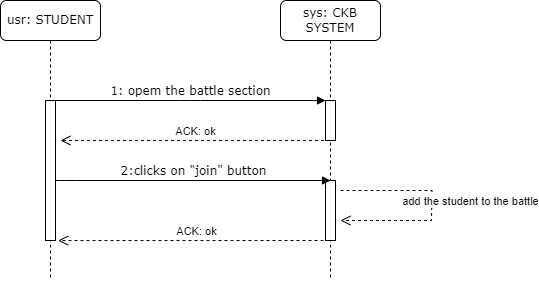

The diagram above was exported from draw.io. Its source (the exported page's mxGraphModel, read from the mxfile embedded in the PNG):
<mxGraphModel dx="1290" dy="629" grid="1" gridSize="10" guides="1" tooltips="1" connect="1" arrows="1" fold="1" page="1" pageScale="1" pageWidth="1100" pageHeight="850" background="none" math="0" shadow="0">
  <root>
    <mxCell id="0" />
    <mxCell id="1" parent="0" />
    <mxCell id="7baba1c4bc27f4b0-2" value="sys: CKB SYSTEM" style="shape=umlLifeline;perimeter=lifelinePerimeter;whiteSpace=wrap;html=1;container=1;collapsible=0;recursiveResize=0;outlineConnect=0;rounded=1;shadow=0;comic=0;labelBackgroundColor=none;strokeWidth=1;fontFamily=Verdana;fontSize=12;align=center;" parent="1" vertex="1">
      <mxGeometry x="350" y="80" width="100" height="280" as="geometry" />
    </mxCell>
    <mxCell id="7baba1c4bc27f4b0-10" value="" style="html=1;points=[];perimeter=orthogonalPerimeter;rounded=0;shadow=0;comic=0;labelBackgroundColor=none;strokeWidth=1;fontFamily=Verdana;fontSize=12;align=center;" parent="7baba1c4bc27f4b0-2" vertex="1">
      <mxGeometry x="45" y="100" width="10" height="40" as="geometry" />
    </mxCell>
    <mxCell id="k-ctFBK9hvc--MV9C9JC-2" value="" style="html=1;points=[];perimeter=orthogonalPerimeter;rounded=0;shadow=0;comic=0;labelBackgroundColor=none;strokeWidth=1;fontFamily=Verdana;fontSize=12;align=center;" parent="7baba1c4bc27f4b0-2" vertex="1">
      <mxGeometry x="45" y="180" width="10" height="60" as="geometry" />
    </mxCell>
    <mxCell id="7baba1c4bc27f4b0-8" value="usr: STUDENT" style="shape=umlLifeline;perimeter=lifelinePerimeter;whiteSpace=wrap;html=1;container=1;collapsible=0;recursiveResize=0;outlineConnect=0;rounded=1;shadow=0;comic=0;labelBackgroundColor=none;strokeWidth=1;fontFamily=Verdana;fontSize=12;align=center;" parent="1" vertex="1">
      <mxGeometry x="70" y="80" width="100" height="280" as="geometry" />
    </mxCell>
    <mxCell id="4g-tX57CMomYBtTpDqN0-1" value="" style="html=1;points=[];perimeter=orthogonalPerimeter;rounded=0;shadow=0;comic=0;labelBackgroundColor=none;strokeWidth=1;fontFamily=Verdana;fontSize=12;align=center;" vertex="1" parent="7baba1c4bc27f4b0-8">
      <mxGeometry x="45" y="100" width="10" height="140" as="geometry" />
    </mxCell>
    <mxCell id="7baba1c4bc27f4b0-11" value="1: opem the battle section" style="html=1;verticalAlign=bottom;endArrow=block;entryX=0;entryY=0;labelBackgroundColor=none;fontFamily=Verdana;fontSize=12;edgeStyle=elbowEdgeStyle;elbow=vertical;" parent="1" target="7baba1c4bc27f4b0-10" edge="1">
      <mxGeometry relative="1" as="geometry">
        <mxPoint x="125" y="180" as="sourcePoint" />
      </mxGeometry>
    </mxCell>
    <mxCell id="k-ctFBK9hvc--MV9C9JC-1" value="ACK: ok" style="html=1;verticalAlign=bottom;endArrow=open;dashed=1;endSize=8;curved=0;rounded=0;exitX=0.46;exitY=1;exitDx=0;exitDy=0;exitPerimeter=0;" parent="1" source="7baba1c4bc27f4b0-10" edge="1">
      <mxGeometry relative="1" as="geometry">
        <mxPoint x="390" y="220" as="sourcePoint" />
        <mxPoint x="130" y="220" as="targetPoint" />
      </mxGeometry>
    </mxCell>
    <mxCell id="k-ctFBK9hvc--MV9C9JC-3" value="2:clicks on &quot;join&quot; button" style="html=1;verticalAlign=bottom;endArrow=block;labelBackgroundColor=none;fontFamily=Verdana;fontSize=12;edgeStyle=elbowEdgeStyle;elbow=horizontal;exitX=0.5;exitY=0.159;exitDx=0;exitDy=0;exitPerimeter=0;" parent="1" edge="1">
      <mxGeometry x="0.0036" relative="1" as="geometry">
        <mxPoint x="125" y="260" as="sourcePoint" />
        <mxPoint x="400" y="260" as="targetPoint" />
        <Array as="points">
          <mxPoint x="135" y="260.03999999999996" />
        </Array>
        <mxPoint as="offset" />
      </mxGeometry>
    </mxCell>
    <mxCell id="k-ctFBK9hvc--MV9C9JC-8" value="add the student to the battle" style="html=1;verticalAlign=bottom;endArrow=open;dashed=1;endSize=8;curved=0;rounded=0;" parent="1" edge="1">
      <mxGeometry x="0.0433" y="39" relative="1" as="geometry">
        <mxPoint x="410" y="270" as="sourcePoint" />
        <mxPoint x="410" y="300" as="targetPoint" />
        <Array as="points">
          <mxPoint x="470.5" y="270" />
          <mxPoint x="501.5" y="270" />
          <mxPoint x="501" y="300" />
        </Array>
        <mxPoint as="offset" />
      </mxGeometry>
    </mxCell>
    <mxCell id="k-ctFBK9hvc--MV9C9JC-4" value="ACK: ok" style="html=1;verticalAlign=bottom;endArrow=open;dashed=1;endSize=8;curved=0;rounded=0;exitX=0.46;exitY=1;exitDx=0;exitDy=0;exitPerimeter=0;entryX=1.26;entryY=0.609;entryDx=0;entryDy=0;entryPerimeter=0;" parent="1" edge="1">
      <mxGeometry relative="1" as="geometry">
        <mxPoint x="405" y="320" as="sourcePoint" />
        <mxPoint x="127.59999999999991" y="320.06999999999994" as="targetPoint" />
      </mxGeometry>
    </mxCell>
  </root>
</mxGraphModel>